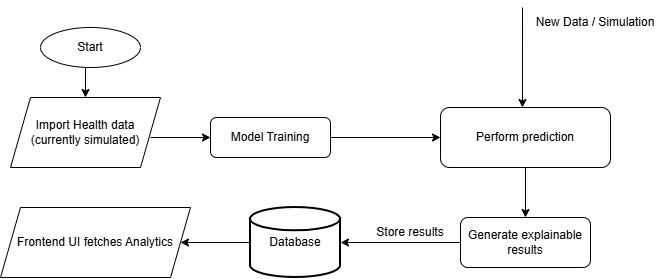

The diagram above was exported from draw.io. Its source (the exported page's mxGraphModel, read from the mxfile embedded in the PNG):
<mxGraphModel dx="854" dy="511" grid="1" gridSize="10" guides="1" tooltips="1" connect="1" arrows="1" fold="1" page="1" pageScale="1" pageWidth="827" pageHeight="1169" math="0" shadow="0">
  <root>
    <mxCell id="WIyWlLk6GJQsqaUBKTNV-0" />
    <mxCell id="WIyWlLk6GJQsqaUBKTNV-1" parent="WIyWlLk6GJQsqaUBKTNV-0" />
    <mxCell id="VzrjOGqwHQfiKDEpraye-10" edge="1" parent="WIyWlLk6GJQsqaUBKTNV-1" style="edgeStyle=orthogonalEdgeStyle;rounded=0;orthogonalLoop=1;jettySize=auto;html=1;exitX=1;exitY=0.5;exitDx=0;exitDy=0;entryX=0;entryY=0.5;entryDx=0;entryDy=0;" target="VzrjOGqwHQfiKDEpraye-0">
      <mxGeometry relative="1" as="geometry">
        <mxPoint x="160" y="140" as="sourcePoint" />
      </mxGeometry>
    </mxCell>
    <mxCell id="VzrjOGqwHQfiKDEpraye-11" edge="1" parent="WIyWlLk6GJQsqaUBKTNV-1" source="VzrjOGqwHQfiKDEpraye-0" style="edgeStyle=orthogonalEdgeStyle;rounded=0;orthogonalLoop=1;jettySize=auto;html=1;exitX=1;exitY=0.5;exitDx=0;exitDy=0;entryX=0;entryY=0.5;entryDx=0;entryDy=0;">
      <mxGeometry relative="1" as="geometry">
        <mxPoint x="450" y="140" as="targetPoint" />
      </mxGeometry>
    </mxCell>
    <mxCell id="VzrjOGqwHQfiKDEpraye-0" parent="WIyWlLk6GJQsqaUBKTNV-1" style="rounded=1;whiteSpace=wrap;html=1;fontSize=12;glass=0;strokeWidth=1;shadow=0;" value="Model Training" vertex="1">
      <mxGeometry height="40" width="120" x="220" y="120" as="geometry" />
    </mxCell>
    <mxCell id="VzrjOGqwHQfiKDEpraye-2" parent="WIyWlLk6GJQsqaUBKTNV-1" style="rounded=1;whiteSpace=wrap;html=1;fontSize=12;glass=0;strokeWidth=1;shadow=0;" value="Generate explainable results" vertex="1">
      <mxGeometry height="50" width="130" x="470" y="220" as="geometry" />
    </mxCell>
    <mxCell id="VzrjOGqwHQfiKDEpraye-7" parent="WIyWlLk6GJQsqaUBKTNV-1" style="text;html=1;whiteSpace=wrap;strokeColor=none;fillColor=none;align=center;verticalAlign=middle;rounded=0;" value="New Data / Simulation" vertex="1">
      <mxGeometry height="30" width="150" x="530" y="10" as="geometry" />
    </mxCell>
    <mxCell id="VzrjOGqwHQfiKDEpraye-21" edge="1" parent="WIyWlLk6GJQsqaUBKTNV-1" source="VzrjOGqwHQfiKDEpraye-8" style="edgeStyle=orthogonalEdgeStyle;rounded=0;orthogonalLoop=1;jettySize=auto;html=1;exitX=0.5;exitY=1;exitDx=0;exitDy=0;entryX=0.5;entryY=0;entryDx=0;entryDy=0;" target="VzrjOGqwHQfiKDEpraye-14">
      <mxGeometry relative="1" as="geometry" />
    </mxCell>
    <mxCell id="VzrjOGqwHQfiKDEpraye-8" parent="WIyWlLk6GJQsqaUBKTNV-1" style="ellipse;whiteSpace=wrap;html=1;" value="Start" vertex="1">
      <mxGeometry height="40" width="100" x="50" y="30" as="geometry" />
    </mxCell>
    <mxCell id="VzrjOGqwHQfiKDEpraye-14" parent="WIyWlLk6GJQsqaUBKTNV-1" style="shape=parallelogram;perimeter=parallelogramPerimeter;whiteSpace=wrap;html=1;fixedSize=1;" value="Import Health data&lt;br&gt;(currently simulated)" vertex="1">
      <mxGeometry height="70" width="150" x="20" y="100" as="geometry" />
    </mxCell>
    <mxCell id="VzrjOGqwHQfiKDEpraye-15" edge="1" parent="WIyWlLk6GJQsqaUBKTNV-1" style="endArrow=classic;html=1;rounded=0;entryX=0.541;entryY=0;entryDx=0;entryDy=0;entryPerimeter=0;" value="">
      <mxGeometry height="50" relative="1" width="50" as="geometry">
        <mxPoint x="532" y="10" as="sourcePoint" />
        <mxPoint x="531.97" y="110" as="targetPoint" />
      </mxGeometry>
    </mxCell>
    <mxCell id="VzrjOGqwHQfiKDEpraye-17" edge="1" parent="WIyWlLk6GJQsqaUBKTNV-1" source="VzrjOGqwHQfiKDEpraye-16" style="edgeStyle=orthogonalEdgeStyle;rounded=0;orthogonalLoop=1;jettySize=auto;html=1;exitX=0.5;exitY=1;exitDx=0;exitDy=0;entryX=0.5;entryY=0;entryDx=0;entryDy=0;" target="VzrjOGqwHQfiKDEpraye-2">
      <mxGeometry relative="1" as="geometry" />
    </mxCell>
    <mxCell id="VzrjOGqwHQfiKDEpraye-16" parent="WIyWlLk6GJQsqaUBKTNV-1" style="rounded=1;whiteSpace=wrap;html=1;fontSize=12;glass=0;strokeWidth=1;shadow=0;" value="Perform prediction" vertex="1">
      <mxGeometry height="60" width="170" x="450" y="110" as="geometry" />
    </mxCell>
    <mxCell id="VzrjOGqwHQfiKDEpraye-23" edge="1" parent="WIyWlLk6GJQsqaUBKTNV-1" source="VzrjOGqwHQfiKDEpraye-18" style="edgeStyle=orthogonalEdgeStyle;rounded=0;orthogonalLoop=1;jettySize=auto;html=1;exitX=0;exitY=0.5;exitDx=0;exitDy=0;exitPerimeter=0;" target="VzrjOGqwHQfiKDEpraye-22">
      <mxGeometry relative="1" as="geometry" />
    </mxCell>
    <mxCell id="VzrjOGqwHQfiKDEpraye-18" parent="WIyWlLk6GJQsqaUBKTNV-1" style="strokeWidth=2;html=1;shape=mxgraph.flowchart.database;whiteSpace=wrap;" value="Database" vertex="1">
      <mxGeometry height="70" width="90" x="260" y="210" as="geometry" />
    </mxCell>
    <mxCell id="VzrjOGqwHQfiKDEpraye-19" edge="1" parent="WIyWlLk6GJQsqaUBKTNV-1" source="VzrjOGqwHQfiKDEpraye-2" style="edgeStyle=orthogonalEdgeStyle;rounded=0;orthogonalLoop=1;jettySize=auto;html=1;exitX=0;exitY=0.5;exitDx=0;exitDy=0;entryX=1;entryY=0.5;entryDx=0;entryDy=0;entryPerimeter=0;" target="VzrjOGqwHQfiKDEpraye-18">
      <mxGeometry relative="1" as="geometry" />
    </mxCell>
    <mxCell id="VzrjOGqwHQfiKDEpraye-20" parent="WIyWlLk6GJQsqaUBKTNV-1" style="text;html=1;whiteSpace=wrap;strokeColor=none;fillColor=none;align=center;verticalAlign=middle;rounded=0;" value="Store results" vertex="1">
      <mxGeometry height="30" width="80" x="380" y="220" as="geometry" />
    </mxCell>
    <mxCell id="VzrjOGqwHQfiKDEpraye-22" parent="WIyWlLk6GJQsqaUBKTNV-1" style="shape=parallelogram;perimeter=parallelogramPerimeter;whiteSpace=wrap;html=1;fixedSize=1;" value="Frontend UI fetches Analytics" vertex="1">
      <mxGeometry height="70" width="190" x="10" y="210" as="geometry" />
    </mxCell>
  </root>
</mxGraphModel>